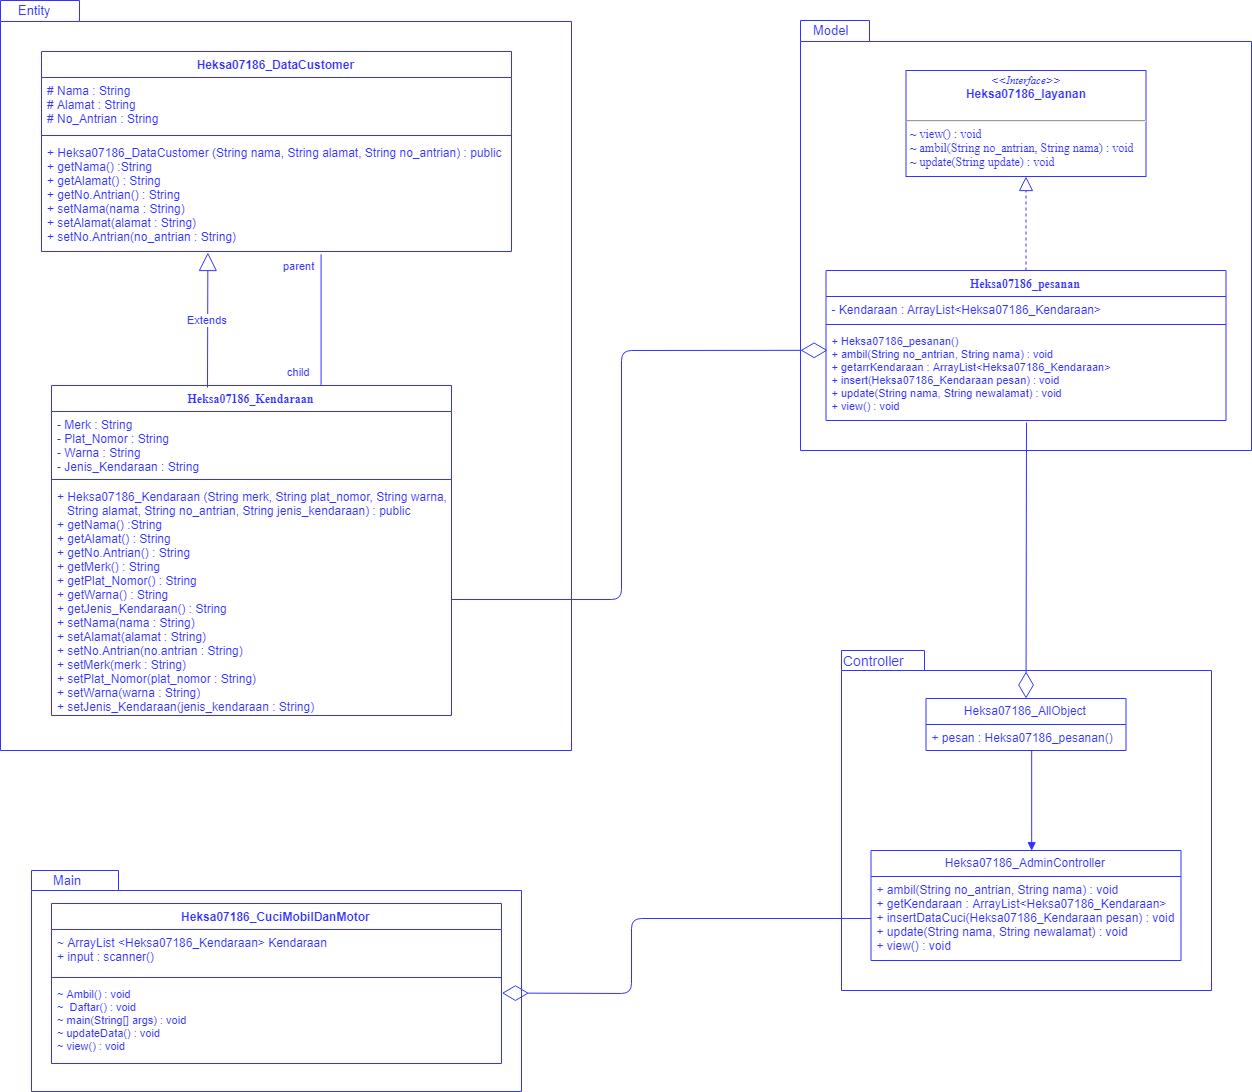

The diagram above was exported from draw.io. Its source (the exported page's mxGraphModel, read from the mxfile embedded in the PNG):
<mxGraphModel dx="1101" dy="728" grid="1" gridSize="10" guides="1" tooltips="1" connect="1" arrows="1" fold="1" page="1" pageScale="1" pageWidth="850" pageHeight="1100" math="0" shadow="0">
  <root>
    <mxCell id="0" />
    <mxCell id="1" parent="0" />
    <mxCell id="qbMvx5ECjXV3mWHxXu0U-15" value="" style="shape=folder;fontStyle=1;spacingTop=10;tabWidth=87;tabHeight=20;tabPosition=left;html=1;strokeColor=#3333FF;fontSize=11;fontColor=#3333FF;" parent="1" vertex="1">
      <mxGeometry x="80" y="880" width="490" height="221" as="geometry" />
    </mxCell>
    <mxCell id="qbMvx5ECjXV3mWHxXu0U-13" value="" style="shape=folder;fontStyle=1;spacingTop=10;tabWidth=69;tabHeight=21;tabPosition=left;html=1;strokeColor=#3333FF;fontSize=11;fontColor=#3333FF;" parent="1" vertex="1">
      <mxGeometry x="849" y="30" width="451" height="430" as="geometry" />
    </mxCell>
    <mxCell id="qbMvx5ECjXV3mWHxXu0U-1" value="" style="shape=folder;fontStyle=1;spacingTop=10;tabWidth=79;tabHeight=21;tabPosition=left;html=1;strokeColor=#3333FF;" parent="1" vertex="1">
      <mxGeometry x="49" y="10" width="571" height="750" as="geometry" />
    </mxCell>
    <mxCell id="CrpMdHDExRUwYy0iohmq-1" value="Heksa07186_DataCustomer" style="swimlane;fontStyle=1;align=center;verticalAlign=top;childLayout=stackLayout;horizontal=1;startSize=26;horizontalStack=0;resizeParent=1;resizeParentMax=0;resizeLast=0;collapsible=1;marginBottom=0;fontFamily=Helvetica;fontSize=12;fontColor=#3333FF;strokeColor=#3333FF;" parent="1" vertex="1">
      <mxGeometry x="90" y="61" width="470" height="200" as="geometry" />
    </mxCell>
    <mxCell id="CrpMdHDExRUwYy0iohmq-2" value="# Nama : String&#10;# Alamat : String&#10;# No_Antrian : String" style="text;strokeColor=none;fillColor=none;align=left;verticalAlign=top;spacingLeft=4;spacingRight=4;overflow=hidden;rotatable=0;points=[[0,0.5],[1,0.5]];portConstraint=eastwest;fontSize=12;fontColor=#3333FF;" parent="CrpMdHDExRUwYy0iohmq-1" vertex="1">
      <mxGeometry y="26" width="470" height="54" as="geometry" />
    </mxCell>
    <mxCell id="CrpMdHDExRUwYy0iohmq-3" value="" style="line;strokeWidth=1;fillColor=none;align=left;verticalAlign=middle;spacingTop=-1;spacingLeft=3;spacingRight=3;rotatable=0;labelPosition=right;points=[];portConstraint=eastwest;strokeColor=#3333FF;" parent="CrpMdHDExRUwYy0iohmq-1" vertex="1">
      <mxGeometry y="80" width="470" height="8" as="geometry" />
    </mxCell>
    <mxCell id="CrpMdHDExRUwYy0iohmq-4" value="+ Heksa07186_DataCustomer (String nama, String alamat, String no_antrian) : public&#10;+ getNama() :String&#10;+ getAlamat() : String&#10;+ getNo.Antrian() : String&#10;+ setNama(nama : String)&#10;+ setAlamat(alamat : String)&#10;+ setNo.Antrian(no_antrian : String)" style="text;strokeColor=none;fillColor=none;align=left;verticalAlign=top;spacingLeft=4;spacingRight=4;overflow=hidden;rotatable=0;points=[[0,0.5],[1,0.5]];portConstraint=eastwest;fontSize=12;fontColor=#3333FF;" parent="CrpMdHDExRUwYy0iohmq-1" vertex="1">
      <mxGeometry y="88" width="470" height="112" as="geometry" />
    </mxCell>
    <mxCell id="CrpMdHDExRUwYy0iohmq-7" value="Heksa07186_Kendaraan" style="swimlane;fontStyle=1;align=center;verticalAlign=top;childLayout=stackLayout;horizontal=1;startSize=26;horizontalStack=0;resizeParent=1;resizeParentMax=0;resizeLast=0;collapsible=1;marginBottom=0;fontFamily=Times New Roman;fontSize=12;strokeColor=#3333FF;fontColor=#3333FF;" parent="1" vertex="1">
      <mxGeometry x="100" y="395" width="400" height="330" as="geometry" />
    </mxCell>
    <mxCell id="CrpMdHDExRUwYy0iohmq-8" value="- Merk : String&#10;- Plat_Nomor : String&#10;- Warna : String&#10;- Jenis_Kendaraan : String&#10;" style="text;strokeColor=none;fillColor=none;align=left;verticalAlign=top;spacingLeft=4;spacingRight=4;overflow=hidden;rotatable=0;points=[[0,0.5],[1,0.5]];portConstraint=eastwest;fontSize=12;fontColor=#3333FF;" parent="CrpMdHDExRUwYy0iohmq-7" vertex="1">
      <mxGeometry y="26" width="400" height="64" as="geometry" />
    </mxCell>
    <mxCell id="CrpMdHDExRUwYy0iohmq-9" value="" style="line;strokeWidth=1;fillColor=none;align=left;verticalAlign=middle;spacingTop=-1;spacingLeft=3;spacingRight=3;rotatable=0;labelPosition=right;points=[];portConstraint=eastwest;strokeColor=#3333FF;" parent="CrpMdHDExRUwYy0iohmq-7" vertex="1">
      <mxGeometry y="90" width="400" height="8" as="geometry" />
    </mxCell>
    <mxCell id="CrpMdHDExRUwYy0iohmq-10" value="+ Heksa07186_Kendaraan (String merk, String plat_nomor, String warna, String nama, &#10;   String alamat, String no_antrian, String jenis_kendaraan) : public&#10;+ getNama() :String&#10;+ getAlamat() : String&#10;+ getNo.Antrian() : String&#10;+ getMerk() : String&#10;+ getPlat_Nomor() : String&#10;+ getWarna() : String&#10;+ getJenis_Kendaraan() : String&#10;+ setNama(nama : String)&#10;+ setAlamat(alamat : String)&#10;+ setNo.Antrian(no.antrian : String)&#10;+ setMerk(merk : String)&#10;+ setPlat_Nomor(plat_nomor : String)&#10;+ setWarna(warna : String)&#10;+ setJenis_Kendaraan(jenis_kendaraan : String)" style="text;strokeColor=none;fillColor=none;align=left;verticalAlign=top;spacingLeft=4;spacingRight=4;overflow=hidden;rotatable=0;points=[[0,0.5],[1,0.5]];portConstraint=eastwest;fontSize=12;fontColor=#3333FF;" parent="CrpMdHDExRUwYy0iohmq-7" vertex="1">
      <mxGeometry y="98" width="400" height="232" as="geometry" />
    </mxCell>
    <mxCell id="CrpMdHDExRUwYy0iohmq-11" value="&lt;p style=&quot;margin: 4px 0px 0px ; text-align: center&quot;&gt;&lt;font color=&quot;#3333ff&quot;&gt;&lt;i style=&quot;font-size: 11px ; font-family: &amp;#34;times new roman&amp;#34;&quot;&gt;&amp;lt;&amp;lt;Interface&amp;gt;&amp;gt;&lt;/i&gt;&lt;br style=&quot;font-size: 11px&quot;&gt;&lt;b&gt;&lt;font style=&quot;font-size: 12px&quot;&gt;Heksa07186_layanan&lt;/font&gt;&lt;/b&gt;&lt;/font&gt;&lt;/p&gt;&lt;p style=&quot;margin: 0px 0px 0px 4px ; font-size: 11px&quot;&gt;&lt;font face=&quot;Times New Roman&quot; style=&quot;font-size: 11px&quot; color=&quot;#3333ff&quot;&gt;&lt;br style=&quot;font-size: 11px&quot;&gt;&lt;/font&gt;&lt;/p&gt;&lt;hr style=&quot;font-size: 11px&quot;&gt;&lt;p style=&quot;margin: 0px 0px 0px 4px ; font-size: 11px&quot;&gt;&lt;font style=&quot;font-size: 12px&quot; face=&quot;Times New Roman&quot; color=&quot;#3333ff&quot;&gt;~ view() : void&lt;/font&gt;&lt;/p&gt;&lt;p style=&quot;margin: 0px 0px 0px 4px ; font-size: 11px&quot;&gt;&lt;font style=&quot;font-size: 12px&quot; face=&quot;Times New Roman&quot; color=&quot;#3333ff&quot;&gt;~ ambil(String no_antrian, String nama) : void&lt;/font&gt;&lt;/p&gt;&lt;p style=&quot;margin: 0px 0px 0px 4px ; font-size: 11px&quot;&gt;&lt;font style=&quot;font-size: 12px&quot; face=&quot;Times New Roman&quot; color=&quot;#3333ff&quot;&gt;~ update(String update) : void&lt;/font&gt;&lt;/p&gt;" style="verticalAlign=top;align=left;overflow=fill;fontSize=11;fontFamily=Helvetica;html=1;strokeColor=#3333FF;" parent="1" vertex="1">
      <mxGeometry x="954.5" y="80" width="240" height="106" as="geometry" />
    </mxCell>
    <mxCell id="CrpMdHDExRUwYy0iohmq-17" value="Heksa07186_pesanan" style="swimlane;fontStyle=1;align=center;verticalAlign=top;childLayout=stackLayout;horizontal=1;startSize=26;horizontalStack=0;resizeParent=1;resizeParentMax=0;resizeLast=0;collapsible=1;marginBottom=0;fontFamily=Times New Roman;fontSize=12;fontColor=#3333FF;strokeColor=#3333FF;" parent="1" vertex="1">
      <mxGeometry x="874.5" y="280" width="400" height="150" as="geometry" />
    </mxCell>
    <mxCell id="CrpMdHDExRUwYy0iohmq-18" value="- Kendaraan : ArrayList&lt;Heksa07186_Kendaraan&gt;&#10;" style="text;strokeColor=none;fillColor=none;align=left;verticalAlign=top;spacingLeft=4;spacingRight=4;overflow=hidden;rotatable=0;points=[[0,0.5],[1,0.5]];portConstraint=eastwest;fontSize=12;fontColor=#3333FF;" parent="CrpMdHDExRUwYy0iohmq-17" vertex="1">
      <mxGeometry y="26" width="400" height="24" as="geometry" />
    </mxCell>
    <mxCell id="CrpMdHDExRUwYy0iohmq-19" value="" style="line;strokeWidth=1;fillColor=none;align=left;verticalAlign=middle;spacingTop=-1;spacingLeft=3;spacingRight=3;rotatable=0;labelPosition=right;points=[];portConstraint=eastwest;fontColor=#3333FF;strokeColor=#3333FF;" parent="CrpMdHDExRUwYy0iohmq-17" vertex="1">
      <mxGeometry y="50" width="400" height="8" as="geometry" />
    </mxCell>
    <mxCell id="CrpMdHDExRUwYy0iohmq-20" value="+ Heksa07186_pesanan()&#10;+ ambil(String no_antrian, String nama) : void&#10;+ getarrKendaraan : ArrayList&lt;Heksa07186_Kendaraan&gt;&#10;+ insert(Heksa07186_Kendaraan pesan) : void&#10;+ update(String nama, String newalamat) : void&#10;+ view() : void" style="text;strokeColor=none;fillColor=none;align=left;verticalAlign=top;spacingLeft=4;spacingRight=4;overflow=hidden;rotatable=0;points=[[0,0.5],[1,0.5]];portConstraint=eastwest;fontSize=11;fontColor=#3333FF;" parent="CrpMdHDExRUwYy0iohmq-17" vertex="1">
      <mxGeometry y="58" width="400" height="92" as="geometry" />
    </mxCell>
    <mxCell id="CrpMdHDExRUwYy0iohmq-21" value="Heksa07186_CuciMobilDanMotor" style="swimlane;fontStyle=1;align=center;verticalAlign=top;childLayout=stackLayout;horizontal=1;startSize=26;horizontalStack=0;resizeParent=1;resizeParentMax=0;resizeLast=0;collapsible=1;marginBottom=0;fontFamily=Helvetica;fontSize=12;strokeColor=#3333FF;fontColor=#3333FF;" parent="1" vertex="1">
      <mxGeometry x="100" y="913" width="450" height="160" as="geometry" />
    </mxCell>
    <mxCell id="CrpMdHDExRUwYy0iohmq-22" value="~ ArrayList &lt;Heksa07186_Kendaraan&gt; Kendaraan&#10;+ input : scanner() &#10;&#10;" style="text;strokeColor=none;fillColor=none;align=left;verticalAlign=top;spacingLeft=4;spacingRight=4;overflow=hidden;rotatable=0;points=[[0,0.5],[1,0.5]];portConstraint=eastwest;fontSize=12;fontFamily=Helvetica;fontColor=#3333FF;" parent="CrpMdHDExRUwYy0iohmq-21" vertex="1">
      <mxGeometry y="26" width="450" height="44" as="geometry" />
    </mxCell>
    <mxCell id="CrpMdHDExRUwYy0iohmq-23" value="" style="line;strokeWidth=1;fillColor=none;align=left;verticalAlign=middle;spacingTop=-1;spacingLeft=3;spacingRight=3;rotatable=0;labelPosition=right;points=[];portConstraint=eastwest;strokeColor=#3333FF;" parent="CrpMdHDExRUwYy0iohmq-21" vertex="1">
      <mxGeometry y="70" width="450" height="8" as="geometry" />
    </mxCell>
    <mxCell id="CrpMdHDExRUwYy0iohmq-24" value="~ Ambil() : void&#10;~  Daftar() : void&#10;~ main(String[] args) : void&#10;~ updateData() : void&#10;~ view() : void" style="text;strokeColor=none;fillColor=none;align=left;verticalAlign=top;spacingLeft=4;spacingRight=4;overflow=hidden;rotatable=0;points=[[0,0.5],[1,0.5]];portConstraint=eastwest;fontFamily=Helvetica;fontSize=11;fontColor=#3333FF;" parent="CrpMdHDExRUwYy0iohmq-21" vertex="1">
      <mxGeometry y="78" width="450" height="82" as="geometry" />
    </mxCell>
    <mxCell id="qbMvx5ECjXV3mWHxXu0U-9" value="Extends" style="endArrow=block;endSize=16;endFill=0;html=1;strokeColor=#3333FF;fontColor=#3333FF;entryX=0.354;entryY=1.009;entryDx=0;entryDy=0;entryPerimeter=0;" parent="1" target="CrpMdHDExRUwYy0iohmq-4" edge="1">
      <mxGeometry width="160" relative="1" as="geometry">
        <mxPoint x="256" y="397" as="sourcePoint" />
        <mxPoint x="290" y="370" as="targetPoint" />
      </mxGeometry>
    </mxCell>
    <mxCell id="qbMvx5ECjXV3mWHxXu0U-10" value="" style="endArrow=none;html=1;edgeStyle=orthogonalEdgeStyle;strokeColor=#3333FF;fontColor=#3333FF;exitX=0.596;exitY=1.027;exitDx=0;exitDy=0;exitPerimeter=0;" parent="1" source="CrpMdHDExRUwYy0iohmq-4" edge="1">
      <mxGeometry relative="1" as="geometry">
        <mxPoint x="350" y="330" as="sourcePoint" />
        <mxPoint x="370" y="394" as="targetPoint" />
        <Array as="points">
          <mxPoint x="370" y="394" />
        </Array>
      </mxGeometry>
    </mxCell>
    <mxCell id="qbMvx5ECjXV3mWHxXu0U-11" value="parent" style="resizable=0;html=1;align=left;verticalAlign=bottom;labelBackgroundColor=#ffffff;fontSize=11;fontColor=#3333FF;" parent="qbMvx5ECjXV3mWHxXu0U-10" connectable="0" vertex="1">
      <mxGeometry x="-1" relative="1" as="geometry">
        <mxPoint x="-40" y="20" as="offset" />
      </mxGeometry>
    </mxCell>
    <mxCell id="qbMvx5ECjXV3mWHxXu0U-12" value="child" style="resizable=0;html=1;align=right;verticalAlign=bottom;labelBackgroundColor=#ffffff;fontSize=11;fontColor=#3333FF;" parent="qbMvx5ECjXV3mWHxXu0U-10" connectable="0" vertex="1">
      <mxGeometry x="1" relative="1" as="geometry">
        <mxPoint x="-10" y="-4" as="offset" />
      </mxGeometry>
    </mxCell>
    <mxCell id="qbMvx5ECjXV3mWHxXu0U-14" value="" style="endArrow=block;dashed=1;endFill=0;endSize=12;html=1;strokeColor=#3333FF;fontSize=11;fontColor=#3333FF;exitX=0.5;exitY=0;exitDx=0;exitDy=0;entryX=0.5;entryY=1;entryDx=0;entryDy=0;" parent="1" source="CrpMdHDExRUwYy0iohmq-17" target="CrpMdHDExRUwYy0iohmq-11" edge="1">
      <mxGeometry width="160" relative="1" as="geometry">
        <mxPoint x="980" y="230" as="sourcePoint" />
        <mxPoint x="1140" y="230" as="targetPoint" />
      </mxGeometry>
    </mxCell>
    <mxCell id="qbMvx5ECjXV3mWHxXu0U-23" value="&lt;font style=&quot;font-size: 13px&quot;&gt;Main&lt;/font&gt;" style="text;html=1;resizable=0;points=[];autosize=1;align=left;verticalAlign=top;spacingTop=-4;fontSize=12;fontColor=#3333FF;" parent="1" vertex="1">
      <mxGeometry x="100" y="879.5" width="40" height="20" as="geometry" />
    </mxCell>
    <mxCell id="qbMvx5ECjXV3mWHxXu0U-24" value="Entity" style="text;html=1;resizable=0;points=[];autosize=1;align=left;verticalAlign=top;spacingTop=-4;fontSize=13;fontColor=#3333FF;" parent="1" vertex="1">
      <mxGeometry x="65" y="10" width="50" height="20" as="geometry" />
    </mxCell>
    <mxCell id="qbMvx5ECjXV3mWHxXu0U-25" value="Model" style="text;html=1;resizable=0;points=[];autosize=1;align=left;verticalAlign=top;spacingTop=-4;fontSize=13;fontColor=#3333FF;" parent="1" vertex="1">
      <mxGeometry x="860" y="30" width="50" height="20" as="geometry" />
    </mxCell>
    <mxCell id="9EgJMZgd9iV8Jtse4WD3-1" value="" style="shape=folder;fontStyle=1;spacingTop=10;tabWidth=83;tabHeight=20;tabPosition=left;html=1;strokeColor=#3333FF;" parent="1" vertex="1">
      <mxGeometry x="890" y="660" width="370" height="340" as="geometry" />
    </mxCell>
    <mxCell id="9EgJMZgd9iV8Jtse4WD3-2" value="&lt;font style=&quot;font-size: 14px&quot; color=&quot;#3333ff&quot;&gt;Controller&lt;/font&gt;" style="text;html=1;resizable=0;points=[];autosize=1;align=left;verticalAlign=top;spacingTop=-4;" parent="1" vertex="1">
      <mxGeometry x="889.5" y="660" width="80" height="20" as="geometry" />
    </mxCell>
    <mxCell id="9EgJMZgd9iV8Jtse4WD3-11" value="Heksa07186_AllObject" style="swimlane;fontStyle=0;childLayout=stackLayout;horizontal=1;startSize=26;fillColor=none;horizontalStack=0;resizeParent=1;resizeParentMax=0;resizeLast=0;collapsible=1;marginBottom=0;strokeColor=#3333FF;fontColor=#3333FF;" parent="1" vertex="1">
      <mxGeometry x="974.5" y="708" width="200" height="52" as="geometry" />
    </mxCell>
    <mxCell id="9EgJMZgd9iV8Jtse4WD3-12" value="+ pesan : Heksa07186_pesanan()" style="text;strokeColor=none;fillColor=none;align=left;verticalAlign=top;spacingLeft=4;spacingRight=4;overflow=hidden;rotatable=0;points=[[0,0.5],[1,0.5]];portConstraint=eastwest;fontColor=#3333FF;" parent="9EgJMZgd9iV8Jtse4WD3-11" vertex="1">
      <mxGeometry y="26" width="200" height="26" as="geometry" />
    </mxCell>
    <mxCell id="9EgJMZgd9iV8Jtse4WD3-24" value="Heksa07186_AdminController" style="swimlane;fontStyle=0;childLayout=stackLayout;horizontal=1;startSize=26;fillColor=none;horizontalStack=0;resizeParent=1;resizeParentMax=0;resizeLast=0;collapsible=1;marginBottom=0;strokeColor=#3333FF;fontColor=#3333FF;" parent="1" vertex="1">
      <mxGeometry x="919.5" y="860" width="310" height="110" as="geometry" />
    </mxCell>
    <mxCell id="9EgJMZgd9iV8Jtse4WD3-26" value="+ ambil(String no_antrian, String nama) : void&#10;+ getKendaraan : ArrayList&lt;Heksa07186_Kendaraan&gt;&#10;+ insertDataCuci(Heksa07186_Kendaraan pesan) : void&#10;+ update(String nama, String newalamat) : void&#10;+ view() : void&#10;&#10;&#10;&#10;" style="text;strokeColor=none;fillColor=none;align=left;verticalAlign=top;spacingLeft=4;spacingRight=4;overflow=hidden;rotatable=0;points=[[0,0.5],[1,0.5]];portConstraint=eastwest;fontColor=#3333FF;" parent="9EgJMZgd9iV8Jtse4WD3-24" vertex="1">
      <mxGeometry y="26" width="310" height="84" as="geometry" />
    </mxCell>
    <mxCell id="9EgJMZgd9iV8Jtse4WD3-34" value="" style="endArrow=block;endFill=1;html=1;edgeStyle=orthogonalEdgeStyle;align=left;verticalAlign=top;fontColor=#3333FF;strokeColor=#3333FF;" parent="1" edge="1">
      <mxGeometry x="-1" relative="1" as="geometry">
        <mxPoint x="1080" y="760" as="sourcePoint" />
        <mxPoint x="1080" y="860" as="targetPoint" />
        <Array as="points">
          <mxPoint x="1080" y="860" />
        </Array>
      </mxGeometry>
    </mxCell>
    <mxCell id="9EgJMZgd9iV8Jtse4WD3-35" value="" style="resizable=0;html=1;align=left;verticalAlign=bottom;labelBackgroundColor=#ffffff;fontSize=10;" parent="9EgJMZgd9iV8Jtse4WD3-34" connectable="0" vertex="1">
      <mxGeometry x="-1" relative="1" as="geometry" />
    </mxCell>
    <mxCell id="9HVIL3XLrtCoVNmKE_Pp-1" value="" style="endArrow=diamondThin;endFill=0;endSize=24;html=1;strokeColor=#3333FF;fontColor=#3333FF;" edge="1" parent="1" target="9EgJMZgd9iV8Jtse4WD3-11">
      <mxGeometry width="160" relative="1" as="geometry">
        <mxPoint x="1075" y="432" as="sourcePoint" />
        <mxPoint x="1210" y="570" as="targetPoint" />
      </mxGeometry>
    </mxCell>
    <mxCell id="9HVIL3XLrtCoVNmKE_Pp-2" value="" style="endArrow=diamondThin;endFill=0;endSize=24;html=1;strokeColor=#3333FF;fontColor=#3333FF;entryX=0.004;entryY=0.237;entryDx=0;entryDy=0;entryPerimeter=0;exitX=1;exitY=0.5;exitDx=0;exitDy=0;" edge="1" parent="1" source="CrpMdHDExRUwYy0iohmq-10" target="CrpMdHDExRUwYy0iohmq-20">
      <mxGeometry width="160" relative="1" as="geometry">
        <mxPoint x="650" y="360" as="sourcePoint" />
        <mxPoint x="810" y="360" as="targetPoint" />
        <Array as="points">
          <mxPoint x="670" y="609" />
          <mxPoint x="670" y="360" />
        </Array>
      </mxGeometry>
    </mxCell>
    <mxCell id="9HVIL3XLrtCoVNmKE_Pp-5" value="" style="endArrow=diamondThin;endFill=0;endSize=24;html=1;strokeColor=#3333FF;fontColor=#3333FF;entryX=1.001;entryY=0.141;entryDx=0;entryDy=0;exitX=0;exitY=0.5;exitDx=0;exitDy=0;entryPerimeter=0;" edge="1" parent="1" source="9EgJMZgd9iV8Jtse4WD3-26" target="CrpMdHDExRUwYy0iohmq-24">
      <mxGeometry width="160" relative="1" as="geometry">
        <mxPoint x="680" y="970" as="sourcePoint" />
        <mxPoint x="840" y="970" as="targetPoint" />
        <Array as="points">
          <mxPoint x="680" y="928" />
          <mxPoint x="680" y="1003" />
        </Array>
      </mxGeometry>
    </mxCell>
  </root>
</mxGraphModel>